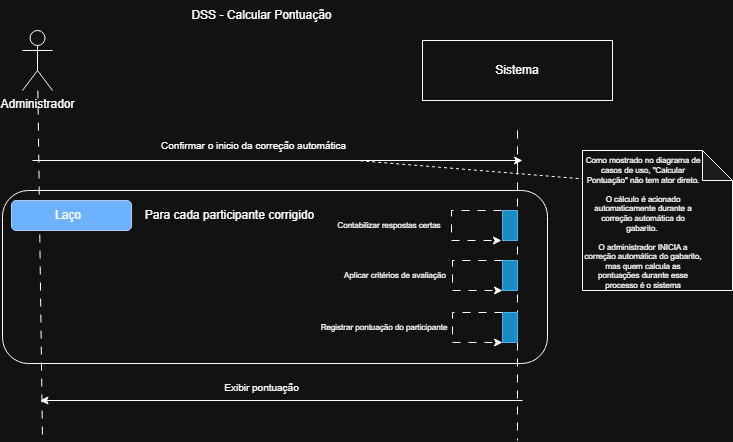

The diagram above was exported from draw.io. Its source (the exported page's mxGraphModel, read from the mxfile embedded in the PNG):
<mxGraphModel dx="1022" dy="530" grid="1" gridSize="10" guides="1" tooltips="1" connect="1" arrows="1" fold="1" page="1" pageScale="1" pageWidth="827" pageHeight="1169" math="0" shadow="0">
  <root>
    <mxCell id="OmC-LcC7h0jE_9YPUShD-0" />
    <mxCell id="OmC-LcC7h0jE_9YPUShD-1" parent="OmC-LcC7h0jE_9YPUShD-0" />
    <mxCell id="OmC-LcC7h0jE_9YPUShD-2" parent="OmC-LcC7h0jE_9YPUShD-1" style="rounded=1;whiteSpace=wrap;html=1;fillColor=none;" value="" vertex="1">
      <mxGeometry height="173" width="545" x="80" y="190" as="geometry" />
    </mxCell>
    <mxCell id="OmC-LcC7h0jE_9YPUShD-3" edge="1" parent="OmC-LcC7h0jE_9YPUShD-1" source="OmC-LcC7h0jE_9YPUShD-4" style="rounded=0;orthogonalLoop=1;jettySize=auto;html=1;dashed=1;dashPattern=8 8;endArrow=none;endFill=0;">
      <mxGeometry relative="1" as="geometry">
        <mxPoint x="120" y="440" as="targetPoint" />
      </mxGeometry>
    </mxCell>
    <mxCell id="OmC-LcC7h0jE_9YPUShD-4" parent="OmC-LcC7h0jE_9YPUShD-1" style="shape=umlActor;verticalLabelPosition=bottom;verticalAlign=top;html=1;outlineConnect=0;" value="&lt;div&gt;Administrador&lt;/div&gt;" vertex="1">
      <mxGeometry height="60" width="30" x="100" y="30" as="geometry" />
    </mxCell>
    <mxCell id="OmC-LcC7h0jE_9YPUShD-5" parent="OmC-LcC7h0jE_9YPUShD-1" style="rounded=0;whiteSpace=wrap;html=1;" value="" vertex="1">
      <mxGeometry height="60" width="190" x="500" y="40" as="geometry" />
    </mxCell>
    <mxCell id="OmC-LcC7h0jE_9YPUShD-6" parent="OmC-LcC7h0jE_9YPUShD-1" style="text;html=1;whiteSpace=wrap;strokeColor=none;fillColor=none;align=center;verticalAlign=middle;rounded=0;" value="Sistema" vertex="1">
      <mxGeometry height="30" width="60" x="565" y="55" as="geometry" />
    </mxCell>
    <mxCell id="OmC-LcC7h0jE_9YPUShD-8" parent="OmC-LcC7h0jE_9YPUShD-1" style="text;html=1;whiteSpace=wrap;strokeColor=none;fillColor=none;align=center;verticalAlign=middle;rounded=0;" value="DSS - Calcular Pontuação" vertex="1">
      <mxGeometry height="30" width="221" x="229" as="geometry" />
    </mxCell>
    <mxCell id="OmC-LcC7h0jE_9YPUShD-9" edge="1" parent="OmC-LcC7h0jE_9YPUShD-1" style="edgeStyle=none;rounded=0;orthogonalLoop=1;jettySize=auto;html=1;">
      <mxGeometry relative="1" as="geometry">
        <mxPoint x="110" y="160" as="sourcePoint" />
        <mxPoint x="600" y="160" as="targetPoint" />
      </mxGeometry>
    </mxCell>
    <mxCell id="OmC-LcC7h0jE_9YPUShD-11" edge="1" parent="OmC-LcC7h0jE_9YPUShD-1" style="rounded=0;orthogonalLoop=1;jettySize=auto;html=1;dashed=1;dashPattern=8 8;endArrow=none;endFill=0;exitX=0.5;exitY=1;exitDx=0;exitDy=0;" value="">
      <mxGeometry relative="1" as="geometry">
        <mxPoint x="595" y="166" as="sourcePoint" />
        <mxPoint x="595" y="440" as="targetPoint" />
      </mxGeometry>
    </mxCell>
    <mxCell id="OmC-LcC7h0jE_9YPUShD-14" parent="OmC-LcC7h0jE_9YPUShD-1" style="text;html=1;whiteSpace=wrap;strokeColor=none;fillColor=none;align=center;verticalAlign=middle;rounded=0;fontSize=10;" value="Confirmar o inicio da correção automática" vertex="1">
      <mxGeometry height="30" width="205" x="229" y="130" as="geometry" />
    </mxCell>
    <mxCell id="OmC-LcC7h0jE_9YPUShD-23" parent="OmC-LcC7h0jE_9YPUShD-1" style="text;html=1;whiteSpace=wrap;strokeColor=none;fillColor=none;align=center;verticalAlign=middle;rounded=0;fontSize=8;" value="Contabilizar respostas certas" vertex="1">
      <mxGeometry height="30" width="134" x="400" y="210" as="geometry" />
    </mxCell>
    <mxCell id="OmC-LcC7h0jE_9YPUShD-26" edge="1" parent="OmC-LcC7h0jE_9YPUShD-1" style="endArrow=classic;html=1;rounded=0;dashed=1;dashPattern=8 8;" value="">
      <mxGeometry height="50" relative="1" width="50" as="geometry">
        <Array as="points">
          <mxPoint x="529" y="210" />
          <mxPoint x="529" y="240" />
        </Array>
        <mxPoint x="579" y="210" as="sourcePoint" />
        <mxPoint x="579" y="240" as="targetPoint" />
      </mxGeometry>
    </mxCell>
    <mxCell id="OmC-LcC7h0jE_9YPUShD-27" parent="OmC-LcC7h0jE_9YPUShD-1" style="text;html=1;whiteSpace=wrap;strokeColor=none;fillColor=none;align=center;verticalAlign=middle;rounded=0;fontSize=8;" value="Aplicar critérios de avaliação" vertex="1">
      <mxGeometry height="30" width="134" x="406" y="260" as="geometry" />
    </mxCell>
    <mxCell id="OmC-LcC7h0jE_9YPUShD-28" edge="1" parent="OmC-LcC7h0jE_9YPUShD-1" style="endArrow=classic;html=1;rounded=0;dashed=1;dashPattern=8 8;" value="">
      <mxGeometry height="50" relative="1" width="50" as="geometry">
        <Array as="points">
          <mxPoint x="530" y="260" />
          <mxPoint x="530" y="290" />
        </Array>
        <mxPoint x="580" y="260" as="sourcePoint" />
        <mxPoint x="580" y="290" as="targetPoint" />
      </mxGeometry>
    </mxCell>
    <mxCell id="OmC-LcC7h0jE_9YPUShD-29" parent="OmC-LcC7h0jE_9YPUShD-1" style="rounded=1;whiteSpace=wrap;html=1;fillColor=#0050ef;fontColor=#ffffff;strokeColor=#001DBC;" value="" vertex="1">
      <mxGeometry height="30" width="120" x="89" y="200" as="geometry" />
    </mxCell>
    <mxCell id="OmC-LcC7h0jE_9YPUShD-30" parent="OmC-LcC7h0jE_9YPUShD-1" style="text;html=1;whiteSpace=wrap;strokeColor=none;fillColor=none;align=center;verticalAlign=middle;rounded=0;" value="Laço" vertex="1">
      <mxGeometry height="30" width="60" x="116" y="200" as="geometry" />
    </mxCell>
    <mxCell id="OmC-LcC7h0jE_9YPUShD-31" parent="OmC-LcC7h0jE_9YPUShD-1" style="text;html=1;whiteSpace=wrap;strokeColor=none;fillColor=none;align=center;verticalAlign=middle;rounded=0;" value="Para cada participante corrigido" vertex="1">
      <mxGeometry height="30" width="185" x="215" y="200" as="geometry" />
    </mxCell>
    <mxCell id="KmpxlOGwwZCzD4lb2wyE-0" parent="OmC-LcC7h0jE_9YPUShD-1" style="rounded=0;whiteSpace=wrap;html=1;fillColor=#1ba1e2;fontColor=#ffffff;strokeColor=#006EAF;" value="" vertex="1">
      <mxGeometry height="30" width="15" x="580" y="210" as="geometry" />
    </mxCell>
    <mxCell id="KmpxlOGwwZCzD4lb2wyE-1" parent="OmC-LcC7h0jE_9YPUShD-1" style="rounded=0;whiteSpace=wrap;html=1;fillColor=#1ba1e2;fontColor=#ffffff;strokeColor=#006EAF;" value="" vertex="1">
      <mxGeometry height="30" width="15" x="580" y="260" as="geometry" />
    </mxCell>
    <mxCell id="abEvrgFcb3IzQRCI1_Ds-0" parent="OmC-LcC7h0jE_9YPUShD-1" style="text;html=1;whiteSpace=wrap;strokeColor=none;fillColor=none;align=center;verticalAlign=middle;rounded=0;fontSize=8;" value="Registrar pontuação do participante" vertex="1">
      <mxGeometry height="30" width="134" x="395" y="312" as="geometry" />
    </mxCell>
    <mxCell id="abEvrgFcb3IzQRCI1_Ds-1" edge="1" parent="OmC-LcC7h0jE_9YPUShD-1" style="endArrow=classic;html=1;rounded=0;dashed=1;dashPattern=8 8;" value="">
      <mxGeometry height="50" relative="1" width="50" as="geometry">
        <Array as="points">
          <mxPoint x="530" y="312" />
          <mxPoint x="530" y="342" />
        </Array>
        <mxPoint x="580" y="312" as="sourcePoint" />
        <mxPoint x="580" y="342" as="targetPoint" />
      </mxGeometry>
    </mxCell>
    <mxCell id="abEvrgFcb3IzQRCI1_Ds-2" parent="OmC-LcC7h0jE_9YPUShD-1" style="rounded=0;whiteSpace=wrap;html=1;fillColor=#1ba1e2;fontColor=#ffffff;strokeColor=#006EAF;" value="" vertex="1">
      <mxGeometry height="30" width="15" x="580" y="312" as="geometry" />
    </mxCell>
    <mxCell id="d6DpAzXgiaOuHg_Fy_JX-5" edge="1" parent="OmC-LcC7h0jE_9YPUShD-1" style="rounded=0;orthogonalLoop=1;jettySize=auto;html=1;dashed=1;dashPattern=8 8;endArrow=none;endFill=0;exitX=0.5;exitY=1;exitDx=0;exitDy=0;" value="">
      <mxGeometry relative="1" as="geometry">
        <mxPoint x="595" y="130" as="sourcePoint" />
        <mxPoint x="595" y="166" as="targetPoint" />
      </mxGeometry>
    </mxCell>
    <mxCell id="aY2CpFeKD5DeybynpcNV-0" edge="1" parent="OmC-LcC7h0jE_9YPUShD-1" style="endArrow=classic;html=1;rounded=0;" value="">
      <mxGeometry height="50" relative="1" width="50" as="geometry">
        <mxPoint x="600" y="400" as="sourcePoint" />
        <mxPoint x="117.5" y="400" as="targetPoint" />
      </mxGeometry>
    </mxCell>
    <mxCell id="aY2CpFeKD5DeybynpcNV-1" parent="OmC-LcC7h0jE_9YPUShD-1" style="text;html=1;whiteSpace=wrap;strokeColor=none;fillColor=none;align=center;verticalAlign=middle;rounded=0;fontSize=10;" value="Exibir pontuação" vertex="1">
      <mxGeometry height="30" width="205" x="237" y="372" as="geometry" />
    </mxCell>
    <mxCell id="aY2CpFeKD5DeybynpcNV-3" edge="1" parent="OmC-LcC7h0jE_9YPUShD-1" style="endArrow=none;dashed=1;html=1;rounded=0;entryX=1;entryY=1;entryDx=0;entryDy=0;" target="OmC-LcC7h0jE_9YPUShD-14" value="">
      <mxGeometry height="50" relative="1" width="50" as="geometry">
        <mxPoint x="680" y="180" as="sourcePoint" />
        <mxPoint x="620" y="150" as="targetPoint" />
      </mxGeometry>
    </mxCell>
    <mxCell id="aY2CpFeKD5DeybynpcNV-4" parent="OmC-LcC7h0jE_9YPUShD-1" style="shape=note;whiteSpace=wrap;html=1;backgroundOutline=1;darkOpacity=0.05;" value="" vertex="1">
      <mxGeometry height="140" width="150" x="660" y="150" as="geometry" />
    </mxCell>
    <mxCell id="-5BhA8xlrXgYvKb1fz8t-0" parent="OmC-LcC7h0jE_9YPUShD-1" style="text;html=1;whiteSpace=wrap;strokeColor=none;fillColor=none;align=center;verticalAlign=middle;rounded=0;fontSize=8;" value="Como mostrado no diagrama de casos de uso, &quot;Calcular Pontuação&quot; não tem ator direto.&lt;div&gt;&lt;br&gt;&lt;div&gt;O cálculo é acionado automaticamente durante a correção automática do gabarito.&amp;nbsp;&lt;/div&gt;&lt;div&gt;&lt;br&gt;&lt;div&gt;O administrador INICIA a correção automática do gabarito, mas quem calcula as pontuações durante esse processo é o sistema&lt;/div&gt;&lt;/div&gt;&lt;/div&gt;" vertex="1">
      <mxGeometry height="114" width="120" x="661" y="166" as="geometry" />
    </mxCell>
  </root>
</mxGraphModel>